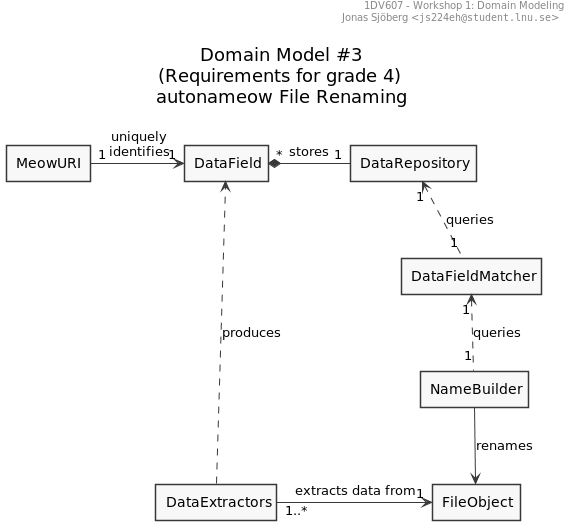

The diagram above was rendered by PlantUML. Its source (embedded in the PNG):
@startuml
' ______________________________________________________________________________
' ____ CONFIGURATION OPTIONS ___________________________________________________
' debug flag creates a 'svek.dot' and 'svek.svg' file in ~/
' !pragma svek_trace on
allow_mixing

skinparam {
    monochrome true
    'backgroundColor transparent
    classBackgroundColor transparent
    style strictuml
}

' ______________________________________________________________________________
' ____ USECASE DIAGRAM _________________________________________________________

header
1DV607 - Workshop 1: Domain Modeling
Jonas Sjöberg <""js224eh@student.lnu.se"">
end header

title \nDomain Model #3\n(Requirements for grade 4)\nautonameow File Renaming\n

agent MeowURI
agent DataField
agent DataExtractors
agent DataRepository
agent FileObject
agent NameBuilder
agent DataFieldMatcher


MeowURI "1" -> "1" DataField : uniquely\nidentifies

'DataField <|-- PlainText


DataField "*" *- "1" DataRepository : stores

DataExtractors ..> DataField : produces
DataExtractors "1..*" -> "1" FileObject : extracts data from

DataFieldMatcher "1" <.. "1" NameBuilder : queries
DataRepository "1" <.. "1" DataFieldMatcher : queries

NameBuilder --> FileObject : renames





'Analyzer --> DataField : analyzes

@enduml